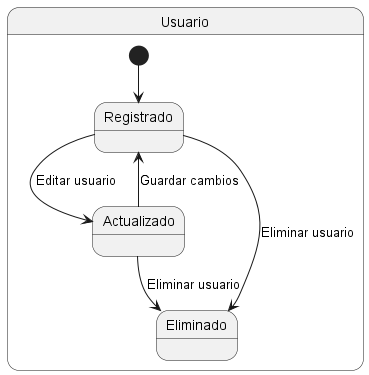

The diagram above was rendered by PlantUML. Its source (embedded in the PNG):
@startuml
state "Usuario" as US {
    [*] --> Registrado
    Registrado --> Actualizado : Editar usuario
    Registrado --> Eliminado : Eliminar usuario
    Actualizado --> Eliminado : Eliminar usuario
    Actualizado --> Registrado : Guardar cambios
}
@enduml